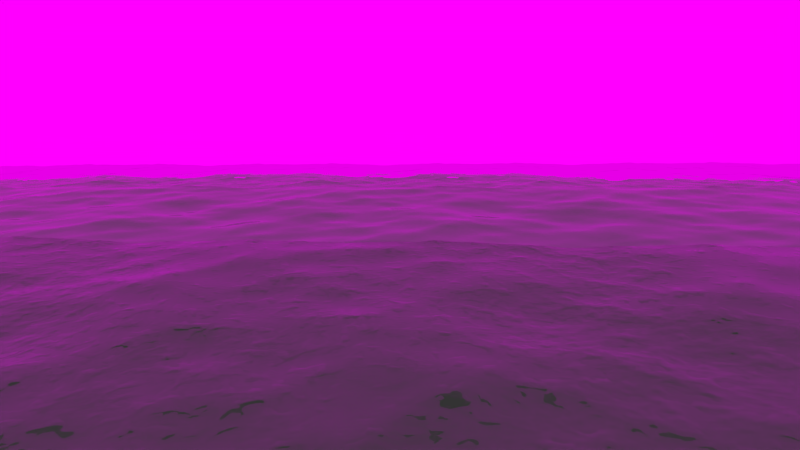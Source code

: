 # Source: render_test.blend  (saved by Blender 2.63.0; exported with 4.5.12 LTS)
import bpy
from mathutils import Matrix  # noqa: F401  (used for matrix-valued properties, if any)

bpy.ops.wm.read_factory_settings(use_empty=True)
scene = bpy.context.scene
scene.name = 'Scene'

# ---- collections
col_collection_1 = bpy.data.collections.new('Collection 1'); scene.collection.children.link(col_collection_1)
col_collection_6 = bpy.data.collections.new('Collection 6'); scene.collection.children.link(col_collection_6)
col_collection_6.hide_render = True
col_collection_6.hide_viewport = True
col_plane = bpy.data.collections.new('plane')  # instanced only; not linked into the scene

# ---- images (referenced by path relative to the original .blend; pixels are not part of the script)
import os
ASSET_DIR = os.environ.get("B2B_ASSET_DIR", "")  # directory of the original .blend (textures are referenced by path, not embedded)
HERE = os.path.dirname(os.path.abspath(__file__))  # packed textures are extracted next to this script under _unpacked/

def load_image(name, relpath, width, height, colorspace="sRGB"):
    """Load a texture the original file referenced (path relative to the .blend, or extracted next to this script)."""
    p = next((c for c in (os.path.join(HERE, relpath), os.path.join(ASSET_DIR, relpath)) if relpath and os.path.exists(c)), "")
    if p:
        img = bpy.data.images.load(p, check_existing=True)
        img.name = name
    else:  # same state as the original file: an image datablock whose file is absent (Cycles renders it pink)
        img = bpy.data.images.new(name, width, height)
        img.source = "FILE"
        img.filepath = "//" + (relpath or name)
    img.colorspace_settings.name = colorspace
    return img
img_feb_sunset_panorama_jpg = load_image('feb-sunset-panorama.jpg', '', 1024, 1024, 'sRGB')

# ---- materials (node trees are filled in below, after node groups)
mat_material = bpy.data.materials.new('Material')
mat_material.alpha_threshold = 0.0
mat_material.roughness = 0.5
mat_material.line_color = (0.0, 0.0, 0.0, 1.0)
mat_material_001 = bpy.data.materials.new('Material.001')
mat_material_001.alpha_threshold = 0.0
mat_material_001.roughness = 0.5
mat_material_001.line_color = (0.0, 0.0, 0.0, 1.0)

# ---- material node trees
mat_material.use_nodes = True; mat_material.node_tree.nodes.clear()
_N = mat_material.node_tree.nodes; _L = mat_material.node_tree.links
n0 = _N.new('ShaderNodeOutputMaterial'); n0.name = 'Material Output'; n0.location = (300, 300)
n0.width = 120
n1 = _N.new('ShaderNodeBsdfGlass'); n1.name = 'Glass BSDF'; n1.location = (100, 300)
n1.distribution = 'BECKMANN'
n1.inputs[0].default_value = (0.8, 0.8, 0.8, 1.0)
n1.inputs[2].default_value = 1.333
_L.new(n1.outputs[0], n0.inputs[0])
n0.is_active_output = True
mat_material_001.use_nodes = True; mat_material_001.node_tree.nodes.clear()
_N = mat_material_001.node_tree.nodes; _L = mat_material_001.node_tree.links
n0 = _N.new('ShaderNodeOutputMaterial'); n0.name = 'Material Output'; n0.location = (300, 300)
n0.width = 120
n1 = _N.new('ShaderNodeEmission'); n1.name = 'Emission'; n1.location = (100, 300)
n1.width = 150
n2 = _N.new('ShaderNodeTexImage'); n2.name = 'Image Texture'; n2.location = (-100, 300)
n2.width = 150
n2.image = img_feb_sunset_panorama_jpg
_L.new(n1.outputs[0], n0.inputs[0])
_L.new(n2.outputs[0], n1.inputs[0])
n0.is_active_output = True

# ---- world
world_world = bpy.data.worlds.new('World'); scene.world = world_world
world_world.color = (0.05088, 0.05088, 0.05088)
world_world.use_sun_shadow = False
world_world.sun_shadow_jitter_overblur = 0.0
world_world.cycles.sampling_method = 'MANUAL'
world_world.cycles.sample_map_resolution = 256

# ---- cameras
cam_camera = bpy.data.cameras.new('Camera')
cam_camera.clip_end = 600.0
cam_camera.lens = 25.0
cam_camera.sensor_width = 32.0
cam_camera.sensor_height = 18.0
cam_camera.ortho_scale = 7.314
cam_camera.dof.focus_distance = 0.0

# ---- meshes
me_plane_003 = bpy.data.meshes.new('Plane.003')
me_plane_003.from_pydata([(1.0, -1.0, 0.0), (-1.0, -1.0, 0.0), (1.0, 1.0, 0.0), (-1.0, 1.0, 0.0)], [], [(2, 3, 1, 0)])
me_plane_003.materials.append(mat_material)
me_plane_003.use_remesh_preserve_volume = False
me_plane_003.use_remesh_preserve_attributes = False
me_plane_003.use_mirror_vertex_groups = False
me_plane_003.update()
me_plane_002 = bpy.data.meshes.new('Plane.002')
me_plane_002.from_pydata([(1.0, -1.0, 0.0), (-1.0, -1.0, 0.0), (1.0, 1.0, 0.0), (-1.0, 1.0, 0.0)], [], [(2, 3, 1, 0)])
me_plane_002.materials.append(mat_material)
me_plane_002.use_remesh_preserve_volume = False
me_plane_002.use_remesh_preserve_attributes = False
me_plane_002.use_mirror_vertex_groups = False
me_plane_002.update()
me_plane_001 = bpy.data.meshes.new('Plane.001')
me_plane_001.from_pydata([(1.0, -1.0, 0.0), (-1.0, -1.0, 0.0), (1.0, 1.0, 0.0), (-1.0, 1.0, 0.0)], [], [(2, 3, 1, 0)])
me_plane_001.materials.append(mat_material)
me_plane_001.use_remesh_preserve_volume = False
me_plane_001.use_remesh_preserve_attributes = False
me_plane_001.use_mirror_vertex_groups = False
me_plane_001.update()
me_cylinder_001 = bpy.data.meshes.new('Cylinder.001')
me_cylinder_001.from_pydata([(0.6799, -0.7333, -1.0), (0.6799, -0.7333, 1.0), (0.5238, -0.8519, -1.0), (0.5238, -0.8519, 1.0), (0.3475, -0.9377, -1.0), (0.3475, -0.9377, 1.0), (0.1579, -0.9875, -1.0), (0.1579, -0.9875, 1.0), (-0.03777, -0.9993, -1.0), (-0.03777, -0.9993, 1.0), (-0.232, -0.9727, -1.0), (-0.232, -0.9727, 1.0), (-0.4173, -0.9088, -1.0), (-0.4173, -0.9088, 1.0), (-0.5866, -0.8099, -1.0), (-0.5866, -0.8099, 1.0), (-0.7333, -0.6799, -1.0), (-0.7333, -0.6799, 1.0), (-0.8519, -0.5238, -1.0), (-0.8519, -0.5238, 1.0), (-0.9377, -0.3475, -1.0), (-0.9377, -0.3475, 1.0), (-0.9875, -0.1579, -1.0), (-0.9875, -0.1579, 1.0), (-0.9993, 0.03777, -1.0), (-0.9993, 0.03777, 1.0), (-0.9727, 0.232, -1.0), (-0.9727, 0.232, 1.0), (-0.9088, 0.4173, -1.0), (-0.9088, 0.4173, 1.0), (-0.8099, 0.5866, -1.0), (-0.8099, 0.5866, 1.0), (-0.6799, 0.7333, -1.0), (-0.6799, 0.7333, 1.0), (-0.5238, 0.8519, -1.0), (-0.5238, 0.8519, 1.0), (-0.3475, 0.9377, -1.0), (-0.3475, 0.9377, 1.0), (-0.1579, 0.9875, -1.0), (-0.1579, 0.9875, 1.0), (0.03778, 0.9993, -1.0), (0.03778, 0.9993, 1.0), (0.232, 0.9727, -1.0), (0.232, 0.9727, 1.0), (0.4173, 0.9088, -1.0), (0.4173, 0.9088, 1.0), (0.5866, 0.8099, -1.0), (0.5866, 0.8099, 1.0), (0.7333, 0.6799, -1.0), (0.7333, 0.6799, 1.0), (0.8519, 0.5238, -1.0), (0.8519, 0.5238, 1.0), (0.9377, 0.3475, -1.0), (0.9377, 0.3475, 1.0), (0.9875, 0.1579, -1.0), (0.9875, 0.1579, 1.0), (0.9993, -0.03778, -1.0), (0.9993, -0.03778, 1.0), (0.9727, -0.232, -1.0), (0.9727, -0.232, 1.0), (0.9088, -0.4173, -1.0), (0.9088, -0.4173, 1.0), (0.8099, -0.5866, -1.0), (0.8099, -0.5866, 1.0)], [], [(0, 1, 3, 2), (2, 3, 5, 4), (4, 5, 7, 6), (6, 7, 9, 8), (8, 9, 11, 10), (10, 11, 13, 12), (12, 13, 15, 14), (14, 15, 17, 16), (16, 17, 19, 18), (18, 19, 21, 20), (20, 21, 23, 22), (22, 23, 25, 24), (24, 25, 27, 26), (26, 27, 29, 28), (28, 29, 31, 30), (30, 31, 33, 32), (32, 33, 35, 34), (34, 35, 37, 36), (36, 37, 39, 38), (38, 39, 41, 40), (40, 41, 43, 42), (42, 43, 45, 44), (44, 45, 47, 46), (46, 47, 49, 48), (48, 49, 51, 50), (50, 51, 53, 52), (52, 53, 55, 54), (54, 55, 57, 56), (56, 57, 59, 58), (58, 59, 61, 60), (60, 61, 63, 62), (62, 63, 1, 0)])
me_cylinder_001.polygons.foreach_set('use_smooth', [True] * 32)
_uv = me_cylinder_001.uv_layers.new(name='UVMap')
_uv.uv.foreach_set('vector', [0.08869, 0.0, 0.1032, 1.0, 0.06615, 1.0, 0.06055, 0.0, 0.06055, 0.0, 0.06615, 1.0, 0.02879, 1.0, 0.03241, 0.0, 1.0, 0.0, 1.0, 1.0, 0.9916, 1.0, 1.0, 0.0, 1.0, 0.0, 0.9916, 1.0, 0.9552, 1.0, 0.9761, 0.0, 0.9761, 0.0, 0.9552, 1.0, 0.9197, 1.0, 0.9479, 0.0, 0.9479, 0.0, 0.9197, 1.0, 0.8855, 1.0, 0.9196, 0.0, 0.9196, 0.0, 0.8855, 1.0, 0.8526, 1.0, 0.8911, 0.0, 0.8911, 0.0, 0.8526, 1.0, 0.8208, 1.0, 0.8624, 0.0, 0.8624, 0.0, 0.8208, 1.0, 0.79, 1.0, 0.8332, 0.0, 0.8332, 0.0, 0.79, 1.0, 0.7601, 1.0, 0.8034, 0.0, 0.8034, 0.0, 0.7601, 1.0, 0.7308, 1.0, 0.7728, 0.0, 0.7728, 0.0, 0.7308, 1.0, 0.7019, 1.0, 0.7413, 0.0, 0.7413, 0.0, 0.7019, 1.0, 0.6734, 1.0, 0.7086, 0.0, 0.7086, 0.0, 0.6734, 1.0, 0.6451, 1.0, 0.6746, 0.0, 0.6746, 0.0, 0.6451, 1.0, 0.6169, 1.0, 0.6395, 0.0, 0.6395, 0.0, 0.6169, 1.0, 0.5887, 1.0, 0.6032, 0.0, 0.6032, 0.0, 0.5887, 1.0, 0.5605, 1.0, 0.5661, 0.0, 0.5661, 0.0, 0.5605, 1.0, 0.5324, 1.0, 0.5288, 0.0, 0.5288, 0.0, 0.5324, 1.0, 0.5043, 1.0, 0.4916, 0.0, 0.4916, 0.0, 0.5043, 1.0, 0.4761, 1.0, 0.4552, 0.0, 0.4552, 0.0, 0.4761, 1.0, 0.4479, 1.0, 0.4197, 0.0, 0.4197, 0.0, 0.4479, 1.0, 0.4196, 1.0, 0.3855, 0.0, 0.3855, 0.0, 0.4196, 1.0, 0.3911, 1.0, 0.3526, 0.0, 0.3526, 0.0, 0.3911, 1.0, 0.3624, 1.0, 0.3208, 0.0, 0.3208, 0.0, 0.3624, 1.0, 0.3332, 1.0, 0.29, 0.0, 0.29, 0.0, 0.3332, 1.0, 0.3034, 1.0, 0.2601, 0.0, 0.2601, 0.0, 0.3034, 1.0, 0.2728, 1.0, 0.2308, 0.0, 0.2308, 0.0, 0.2728, 1.0, 0.2413, 1.0, 0.2019, 0.0, 0.2019, 0.0, 0.2413, 1.0, 0.2086, 1.0, 0.1734, 0.0, 0.1734, 0.0, 0.2086, 1.0, 0.1746, 1.0, 0.1451, 0.0, 0.1451, 0.0, 0.1746, 1.0, 0.1395, 1.0, 0.1169, 0.0, 0.1169, 0.0, 0.1395, 1.0, 0.1032, 1.0, 0.08869, 0.0])
me_cylinder_001.materials.append(mat_material_001)
me_cylinder_001.use_remesh_preserve_volume = False
me_cylinder_001.use_remesh_preserve_attributes = False
me_cylinder_001.use_mirror_vertex_groups = False
me_cylinder_001.update()
me_plane = bpy.data.meshes.new('Plane')
me_plane.from_pydata([(1.0, -1.0, 0.0), (-1.0, -1.0, 0.0), (1.0, 1.0, 0.0), (-1.0, 1.0, 0.0)], [], [(2, 3, 1, 0)])
me_plane.materials.append(mat_material)
me_plane.use_remesh_preserve_volume = False
me_plane.use_remesh_preserve_attributes = False
me_plane.use_mirror_vertex_groups = False
me_plane.update()

# ---- objects
ob_plane_003 = bpy.data.objects.new('Plane.003', me_plane_003)
ob_plane_002 = bpy.data.objects.new('Plane.002', me_plane_002)
ob_plane_001 = bpy.data.objects.new('Plane.001', me_plane_001)
ob_cylinder = bpy.data.objects.new('Cylinder', me_cylinder_001)
ob_plane = bpy.data.objects.new('Plane', me_plane)
ob_camera = bpy.data.objects.new('Camera', cam_camera)
ob_plane_1 = bpy.data.objects.new('plane', None)
ob_beziercircle_003 = bpy.data.objects.new('BezierCircle.003', None)
ob_beziercircle_002 = bpy.data.objects.new('BezierCircle.002', None)

# ---- transforms, parenting, visibility, modifiers, constraints
ob_plane_003.location = (-165.1, 177.2, -3.191)
ob_plane_003.lineart.crease_threshold = 0.0
_m = ob_plane_003.modifiers.new('Ocean', 'OCEAN')
_m.repeat_x = 5
_m.resolution = 10
_m.viewport_resolution = 10
_m.spatial_size = 70
_m.wave_scale = 0.7
_m.time = 0.99
_m.filepath = '[user-redacted]/Documents/blender tuts//cache_ocean'
ob_plane_002.location = (-120.2, 106.1, -1.348)
ob_plane_002.lineart.crease_threshold = 0.0
_m = ob_plane_002.modifiers.new('Ocean', 'OCEAN')
_m.repeat_x = 4
_m.spatial_size = 70
_m.wave_scale = 0.7
_m.time = 0.99
_m.filepath = '[user-redacted]/Documents/blender tuts//cache_ocean'
ob_plane_001.location = (-47.77, 34.96, 0.6729)
ob_plane_001.lineart.crease_threshold = 0.0
_m = ob_plane_001.modifiers.new('Ocean', 'OCEAN')
_m.repeat_x = 2
_m.resolution = 18
_m.viewport_resolution = 18
_m.spatial_size = 70
_m.wave_scale = 0.7
_m.time = 0.99
_m.filepath = '[user-redacted]/Documents/blender tuts//cache_ocean'
ob_cylinder.location = (-25.93, 63.62, 54.78)
ob_cylinder.scale = (306.5, 169.6, 101.3)
ob_cylinder.lineart.crease_threshold = 0.0
_m = ob_cylinder.modifiers.new('Subsurf', 'SUBSURF')
_m.uv_smooth = 'PRESERVE_CORNERS'
_m.quality = 2
_m.levels = 2
ob_plane.location = (-47.77, 34.96, 0.6729)
ob_plane.lineart.crease_threshold = 0.0
_m = ob_plane.modifiers.new('Ocean', 'OCEAN')
_m.repeat_x = 2
_m.spatial_size = 70
_m.wave_scale = 0.7
_m.time = 0.99
_m.filepath = '[user-redacted]/Documents/blender tuts/../../AppData/Local/Temp/cache_ocean'
ob_camera.location = (6.719, -24.35, 23.82)
ob_camera.rotation_euler = (1.361, 0.0149, 0.1067)
ob_camera.lock_rotations_4d = False
ob_camera.empty_display_type = 'ARROWS'
ob_camera.color = (0.0, 0.0, 0.0, 0.0)
ob_camera.display_type = 'WIRE'
ob_camera.lineart.crease_threshold = 0.0
ob_plane_1.location = (-4.057, -1.274, 18.84)
ob_plane_1.rotation_euler = (0.0, 0.0, 3.142)
ob_plane_1.empty_image_offset = (0.0, 0.0)
ob_plane_1.show_instancer_for_render = False
ob_plane_1.instance_type = 'COLLECTION'
ob_plane_1.lineart.crease_threshold = 0.0
ob_beziercircle_003.location = (0.0, 0.0, 0.0)
ob_beziercircle_002.location = (0.0, 0.0, 0.0)
ob_plane_1.instance_collection = col_plane

# ---- collection membership
col_collection_1.objects.link(ob_plane_003)
col_collection_1.objects.link(ob_plane_002)
col_collection_1.objects.link(ob_plane_001)
col_collection_1.objects.link(ob_cylinder)
col_collection_1.objects.link(ob_plane)
col_collection_1.objects.link(ob_camera)
col_collection_1.objects.link(ob_plane_1)
col_collection_6.objects.link(ob_beziercircle_003)
col_collection_6.objects.link(ob_beziercircle_002)

# ---- scene / render settings (as saved in the file)
scene.camera = ob_camera
scene.frame_start = 1; scene.frame_end = 250; scene.frame_set(1)
scene.render.engine = 'CYCLES'
scene.render.image_settings.color_mode = 'RGB'
scene.render.image_settings.compression = 90
scene.render.resolution_x = 3840
scene.render.resolution_y = 2160
scene.render.dither_intensity = 0.0
scene.render.bake_margin = 2
scene.render.bake_bias = 0.0
scene.cycles.use_denoising = False
scene.cycles.samples = 2000
scene.cycles.sampling_pattern = 'TABULATED_SOBOL'
scene.cycles.light_sampling_threshold = 0.0
scene.cycles.use_adaptive_sampling = False
scene.cycles.use_light_tree = False
scene.cycles.blur_glossy = 0.0
scene.cycles.max_bounces = 8
scene.cycles.volume_bounces = 1
scene.cycles.pixel_filter_type = 'GAUSSIAN'
scene.cycles.sample_clamp_indirect = 0.0
scene.view_settings.view_transform = 'Standard'
bpy.context.view_layer.update()
